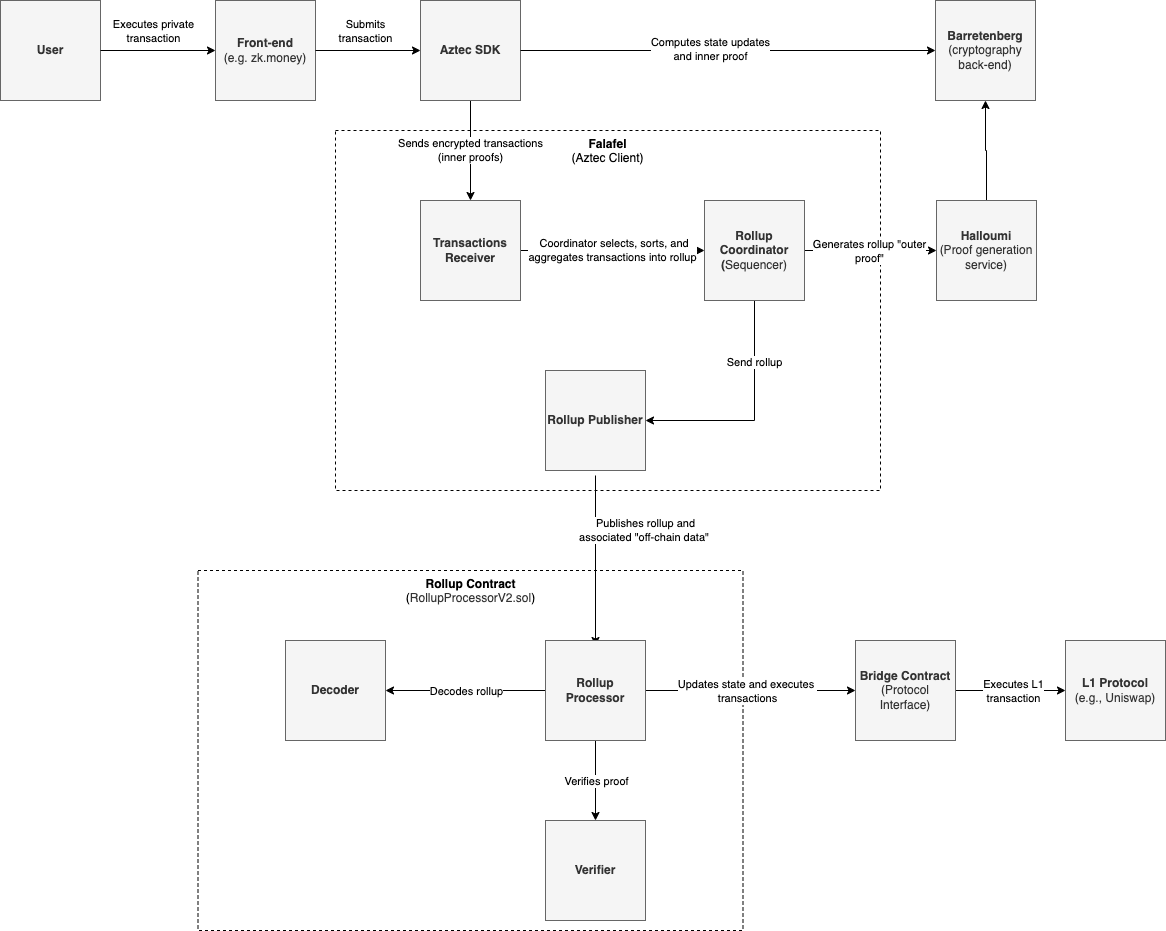

The diagram above was exported from draw.io. Its source (the exported page's mxGraphModel, read from the mxfile embedded in the PNG):
<mxGraphModel dx="2229" dy="1846" grid="1" gridSize="10" guides="1" tooltips="1" connect="1" arrows="1" fold="1" page="1" pageScale="1" pageWidth="850" pageHeight="1100" math="0" shadow="0">
  <root>
    <mxCell id="0" />
    <mxCell id="1" parent="0" />
    <mxCell id="_k_Ca6kmIZ3BmYYLKLRJ-40" value="Rollup Contract&lt;br&gt;&lt;span style=&quot;font-weight: normal;&quot;&gt;(&lt;span style=&quot;color: rgb(51, 51, 51);&quot;&gt;RollupProcessorV2.sol&lt;/span&gt;)&lt;/span&gt;" style="whiteSpace=wrap;html=1;fontStyle=1;horizontal=1;verticalAlign=top;strokeColor=default;dashed=1;movable=1;resizable=1;rotatable=1;deletable=1;editable=1;locked=0;connectable=1;" parent="1" vertex="1">
      <mxGeometry x="162.5" y="390" width="545" height="360" as="geometry" />
    </mxCell>
    <mxCell id="_k_Ca6kmIZ3BmYYLKLRJ-21" value="Falafel&lt;br&gt;&lt;span style=&quot;font-weight: normal;&quot;&gt;(Aztec Client)&lt;/span&gt;&lt;br&gt;" style="whiteSpace=wrap;html=1;fontStyle=1;horizontal=1;verticalAlign=top;strokeColor=default;dashed=1;movable=1;resizable=1;rotatable=1;deletable=1;editable=1;locked=0;connectable=1;" parent="1" vertex="1">
      <mxGeometry x="300" y="-50" width="545" height="360" as="geometry" />
    </mxCell>
    <mxCell id="MQwnR0meD7jpTnzvC7un-1" value="User" style="whiteSpace=wrap;html=1;aspect=fixed;fontStyle=1;fillColor=#f5f5f5;fontColor=#333333;strokeColor=#666666;" parent="1" vertex="1">
      <mxGeometry x="-35" y="-180" width="100" height="100" as="geometry" />
    </mxCell>
    <mxCell id="G5EymnpBJpFWz0tTt_Rz-2" value="" style="endArrow=classic;html=1;rounded=0;exitX=1;exitY=0.5;exitDx=0;exitDy=0;entryX=0;entryY=0.5;entryDx=0;entryDy=0;" parent="1" source="MQwnR0meD7jpTnzvC7un-1" target="G5EymnpBJpFWz0tTt_Rz-4" edge="1">
      <mxGeometry width="50" height="50" relative="1" as="geometry">
        <mxPoint x="120" y="79.5" as="sourcePoint" />
        <mxPoint x="200" y="79.5" as="targetPoint" />
      </mxGeometry>
    </mxCell>
    <mxCell id="G5EymnpBJpFWz0tTt_Rz-3" value="Executes private &lt;br&gt;transaction" style="edgeLabel;html=1;align=center;verticalAlign=middle;resizable=0;points=[];" parent="G5EymnpBJpFWz0tTt_Rz-2" connectable="0" vertex="1">
      <mxGeometry x="-0.3" y="-1" relative="1" as="geometry">
        <mxPoint x="12" y="-21" as="offset" />
      </mxGeometry>
    </mxCell>
    <mxCell id="G5EymnpBJpFWz0tTt_Rz-4" value="Front-end&lt;br&gt;&lt;span style=&quot;font-weight: normal;&quot;&gt;(e.g. zk.money)&lt;/span&gt;" style="whiteSpace=wrap;html=1;aspect=fixed;fontStyle=1;fillColor=#f5f5f5;fontColor=#333333;strokeColor=#666666;" parent="1" vertex="1">
      <mxGeometry x="180" y="-180" width="100" height="100" as="geometry" />
    </mxCell>
    <mxCell id="G5EymnpBJpFWz0tTt_Rz-5" value="" style="endArrow=classic;html=1;rounded=0;exitX=1;exitY=0.5;exitDx=0;exitDy=0;" parent="1" source="G5EymnpBJpFWz0tTt_Rz-4" target="_k_Ca6kmIZ3BmYYLKLRJ-11" edge="1">
      <mxGeometry width="50" height="50" relative="1" as="geometry">
        <mxPoint x="280" y="79.5" as="sourcePoint" />
        <mxPoint x="360" y="79.5" as="targetPoint" />
      </mxGeometry>
    </mxCell>
    <mxCell id="G5EymnpBJpFWz0tTt_Rz-6" value="Submits &lt;br&gt;transaction" style="edgeLabel;html=1;align=center;verticalAlign=middle;resizable=0;points=[];" parent="G5EymnpBJpFWz0tTt_Rz-5" connectable="0" vertex="1">
      <mxGeometry x="-0.3" y="-1" relative="1" as="geometry">
        <mxPoint x="12" y="-21" as="offset" />
      </mxGeometry>
    </mxCell>
    <mxCell id="_k_Ca6kmIZ3BmYYLKLRJ-23" value="&amp;nbsp;Coordinator selects, sorts, and &lt;br&gt;aggregates&amp;nbsp;transactions into rollup" style="edgeStyle=orthogonalEdgeStyle;rounded=0;orthogonalLoop=1;jettySize=auto;html=1;exitX=1;exitY=0.5;exitDx=0;exitDy=0;entryX=0;entryY=0.5;entryDx=0;entryDy=0;" parent="1" source="_k_Ca6kmIZ3BmYYLKLRJ-5" target="_k_Ca6kmIZ3BmYYLKLRJ-22" edge="1">
      <mxGeometry relative="1" as="geometry" />
    </mxCell>
    <mxCell id="_k_Ca6kmIZ3BmYYLKLRJ-5" value="Transactions Receiver" style="whiteSpace=wrap;html=1;aspect=fixed;fontStyle=1;fillColor=#f5f5f5;fontColor=#333333;strokeColor=#666666;" parent="1" vertex="1">
      <mxGeometry x="385" y="20" width="100" height="100" as="geometry" />
    </mxCell>
    <mxCell id="_k_Ca6kmIZ3BmYYLKLRJ-9" value="Barretenberg&lt;br&gt;&lt;span style=&quot;font-weight: normal;&quot;&gt;(cryptography back-end)&lt;/span&gt;" style="whiteSpace=wrap;html=1;aspect=fixed;fontStyle=1;fillColor=#f5f5f5;fontColor=#333333;strokeColor=#666666;" parent="1" vertex="1">
      <mxGeometry x="900" y="-180" width="100" height="100" as="geometry" />
    </mxCell>
    <mxCell id="_k_Ca6kmIZ3BmYYLKLRJ-15" value="Sends encrypted transactions &lt;br&gt;(inner proofs)" style="edgeStyle=orthogonalEdgeStyle;rounded=0;orthogonalLoop=1;jettySize=auto;html=1;exitX=0.5;exitY=1;exitDx=0;exitDy=0;entryX=0.5;entryY=0;entryDx=0;entryDy=0;" parent="1" source="_k_Ca6kmIZ3BmYYLKLRJ-11" target="_k_Ca6kmIZ3BmYYLKLRJ-5" edge="1">
      <mxGeometry relative="1" as="geometry" />
    </mxCell>
    <mxCell id="_k_Ca6kmIZ3BmYYLKLRJ-11" value="Aztec SDK" style="whiteSpace=wrap;html=1;aspect=fixed;fontStyle=1;fillColor=#f5f5f5;fontColor=#333333;strokeColor=#666666;" parent="1" vertex="1">
      <mxGeometry x="385" y="-180" width="100" height="100" as="geometry" />
    </mxCell>
    <mxCell id="_k_Ca6kmIZ3BmYYLKLRJ-12" value="" style="endArrow=classic;html=1;rounded=0;entryX=0;entryY=0.5;entryDx=0;entryDy=0;exitX=1;exitY=0.5;exitDx=0;exitDy=0;" parent="1" source="_k_Ca6kmIZ3BmYYLKLRJ-11" target="_k_Ca6kmIZ3BmYYLKLRJ-9" edge="1">
      <mxGeometry width="50" height="50" relative="1" as="geometry">
        <mxPoint x="480" y="-130" as="sourcePoint" />
        <mxPoint x="570" y="-130" as="targetPoint" />
      </mxGeometry>
    </mxCell>
    <mxCell id="_k_Ca6kmIZ3BmYYLKLRJ-27" value="Computes state updates&lt;br style=&quot;border-color: var(--border-color);&quot;&gt;and inner proof" style="edgeLabel;html=1;align=center;verticalAlign=middle;resizable=0;points=[];" parent="_k_Ca6kmIZ3BmYYLKLRJ-12" connectable="0" vertex="1">
      <mxGeometry x="-0.088" y="2" relative="1" as="geometry">
        <mxPoint as="offset" />
      </mxGeometry>
    </mxCell>
    <mxCell id="_k_Ca6kmIZ3BmYYLKLRJ-18" style="edgeStyle=orthogonalEdgeStyle;rounded=0;orthogonalLoop=1;jettySize=auto;html=1;exitX=0.5;exitY=0;exitDx=0;exitDy=0;entryX=0.5;entryY=1;entryDx=0;entryDy=0;" parent="1" source="_k_Ca6kmIZ3BmYYLKLRJ-17" target="_k_Ca6kmIZ3BmYYLKLRJ-9" edge="1">
      <mxGeometry relative="1" as="geometry">
        <mxPoint x="675" y="-80" as="targetPoint" />
      </mxGeometry>
    </mxCell>
    <mxCell id="_k_Ca6kmIZ3BmYYLKLRJ-29" value="Send rollup" style="edgeStyle=orthogonalEdgeStyle;rounded=0;orthogonalLoop=1;jettySize=auto;html=1;exitX=0.5;exitY=1;exitDx=0;exitDy=0;entryX=1;entryY=0.5;entryDx=0;entryDy=0;" parent="1" source="_k_Ca6kmIZ3BmYYLKLRJ-22" target="_k_Ca6kmIZ3BmYYLKLRJ-28" edge="1">
      <mxGeometry x="-0.4614" relative="1" as="geometry">
        <mxPoint as="offset" />
      </mxGeometry>
    </mxCell>
    <mxCell id="_k_Ca6kmIZ3BmYYLKLRJ-17" value="Halloumi&lt;br&gt;&lt;span style=&quot;font-weight: normal;&quot;&gt;(Proof generation service)&lt;/span&gt;" style="whiteSpace=wrap;html=1;aspect=fixed;fontStyle=1;fillColor=#f5f5f5;fontColor=#333333;strokeColor=#666666;" parent="1" vertex="1">
      <mxGeometry x="901" y="20" width="100" height="100" as="geometry" />
    </mxCell>
    <mxCell id="_k_Ca6kmIZ3BmYYLKLRJ-25" style="edgeStyle=orthogonalEdgeStyle;rounded=0;orthogonalLoop=1;jettySize=auto;html=1;exitX=1;exitY=0.5;exitDx=0;exitDy=0;" parent="1" source="_k_Ca6kmIZ3BmYYLKLRJ-22" target="_k_Ca6kmIZ3BmYYLKLRJ-17" edge="1">
      <mxGeometry relative="1" as="geometry" />
    </mxCell>
    <mxCell id="_k_Ca6kmIZ3BmYYLKLRJ-26" value="Generates rollup &quot;outer &lt;br&gt;proof&quot;" style="edgeLabel;html=1;align=center;verticalAlign=middle;resizable=0;points=[];" parent="_k_Ca6kmIZ3BmYYLKLRJ-25" connectable="0" vertex="1">
      <mxGeometry x="0.1506" relative="1" as="geometry">
        <mxPoint x="-12" as="offset" />
      </mxGeometry>
    </mxCell>
    <mxCell id="_k_Ca6kmIZ3BmYYLKLRJ-22" value="Rollup Coordinator (&lt;span style=&quot;font-weight: normal;&quot;&gt;Sequencer)&lt;/span&gt;" style="whiteSpace=wrap;html=1;aspect=fixed;fontStyle=1;fillColor=#f5f5f5;fontColor=#333333;strokeColor=#666666;" parent="1" vertex="1">
      <mxGeometry x="669" y="20" width="100" height="100" as="geometry" />
    </mxCell>
    <mxCell id="_k_Ca6kmIZ3BmYYLKLRJ-32" value="Publishes rollup and&lt;br style=&quot;border-color: var(--border-color);&quot;&gt;associated &quot;off-chain data&quot;&amp;nbsp;" style="edgeStyle=orthogonalEdgeStyle;rounded=0;orthogonalLoop=1;jettySize=auto;html=1;exitX=0.5;exitY=1;exitDx=0;exitDy=0;" parent="1" edge="1">
      <mxGeometry x="-0.3529" y="50" relative="1" as="geometry">
        <mxPoint x="560" y="295.0000000000002" as="sourcePoint" />
        <mxPoint x="560" y="465" as="targetPoint" />
        <mxPoint as="offset" />
      </mxGeometry>
    </mxCell>
    <mxCell id="_k_Ca6kmIZ3BmYYLKLRJ-28" value="Rollup Publisher" style="whiteSpace=wrap;html=1;aspect=fixed;fontStyle=1;fillColor=#f5f5f5;fontColor=#333333;strokeColor=#666666;" parent="1" vertex="1">
      <mxGeometry x="510" y="190" width="100" height="100" as="geometry" />
    </mxCell>
    <mxCell id="_k_Ca6kmIZ3BmYYLKLRJ-48" style="edgeStyle=orthogonalEdgeStyle;rounded=0;orthogonalLoop=1;jettySize=auto;html=1;exitX=1;exitY=0.5;exitDx=0;exitDy=0;entryX=0;entryY=0.5;entryDx=0;entryDy=0;" parent="1" source="_k_Ca6kmIZ3BmYYLKLRJ-35" target="_k_Ca6kmIZ3BmYYLKLRJ-36" edge="1">
      <mxGeometry relative="1" as="geometry" />
    </mxCell>
    <mxCell id="_k_Ca6kmIZ3BmYYLKLRJ-49" value="Executes L1 &lt;br&gt;transaction" style="edgeLabel;html=1;align=center;verticalAlign=middle;resizable=0;points=[];" parent="_k_Ca6kmIZ3BmYYLKLRJ-48" connectable="0" vertex="1">
      <mxGeometry x="-0.1485" y="1" relative="1" as="geometry">
        <mxPoint x="10" y="1" as="offset" />
      </mxGeometry>
    </mxCell>
    <mxCell id="_k_Ca6kmIZ3BmYYLKLRJ-35" value="Bridge Contract&lt;br&gt;&lt;span style=&quot;font-weight: normal;&quot;&gt;(Protocol Interface)&lt;/span&gt;" style="whiteSpace=wrap;html=1;aspect=fixed;fontStyle=1;fillColor=#f5f5f5;fontColor=#333333;strokeColor=#666666;" parent="1" vertex="1">
      <mxGeometry x="820" y="460" width="100" height="100" as="geometry" />
    </mxCell>
    <mxCell id="_k_Ca6kmIZ3BmYYLKLRJ-36" value="L1 Protocol&lt;br&gt;&lt;span style=&quot;font-weight: normal;&quot;&gt;(e.g., Uniswap)&lt;/span&gt;" style="whiteSpace=wrap;html=1;aspect=fixed;fontStyle=1;fillColor=#f5f5f5;fontColor=#333333;strokeColor=#666666;" parent="1" vertex="1">
      <mxGeometry x="1030" y="460" width="100" height="100" as="geometry" />
    </mxCell>
    <mxCell id="_k_Ca6kmIZ3BmYYLKLRJ-37" value="Verifier" style="whiteSpace=wrap;html=1;aspect=fixed;fontStyle=1;fillColor=#f5f5f5;fontColor=#333333;strokeColor=#666666;" parent="1" vertex="1">
      <mxGeometry x="510" y="640" width="100" height="100" as="geometry" />
    </mxCell>
    <mxCell id="_k_Ca6kmIZ3BmYYLKLRJ-38" value="Decoder" style="whiteSpace=wrap;html=1;aspect=fixed;fontStyle=1;fillColor=#f5f5f5;fontColor=#333333;strokeColor=#666666;" parent="1" vertex="1">
      <mxGeometry x="250" y="460" width="100" height="100" as="geometry" />
    </mxCell>
    <mxCell id="_k_Ca6kmIZ3BmYYLKLRJ-42" style="edgeStyle=orthogonalEdgeStyle;rounded=0;orthogonalLoop=1;jettySize=auto;html=1;exitX=0;exitY=0.5;exitDx=0;exitDy=0;" parent="1" source="_k_Ca6kmIZ3BmYYLKLRJ-41" target="_k_Ca6kmIZ3BmYYLKLRJ-38" edge="1">
      <mxGeometry relative="1" as="geometry" />
    </mxCell>
    <mxCell id="_k_Ca6kmIZ3BmYYLKLRJ-43" value="Decodes rollup" style="edgeLabel;html=1;align=center;verticalAlign=middle;resizable=0;points=[];" parent="_k_Ca6kmIZ3BmYYLKLRJ-42" connectable="0" vertex="1">
      <mxGeometry x="0.175" y="3" relative="1" as="geometry">
        <mxPoint x="14" y="-3" as="offset" />
      </mxGeometry>
    </mxCell>
    <mxCell id="_k_Ca6kmIZ3BmYYLKLRJ-44" style="edgeStyle=orthogonalEdgeStyle;rounded=0;orthogonalLoop=1;jettySize=auto;html=1;exitX=0.5;exitY=1;exitDx=0;exitDy=0;" parent="1" source="_k_Ca6kmIZ3BmYYLKLRJ-41" target="_k_Ca6kmIZ3BmYYLKLRJ-37" edge="1">
      <mxGeometry relative="1" as="geometry" />
    </mxCell>
    <mxCell id="_k_Ca6kmIZ3BmYYLKLRJ-45" value="Verifies proof" style="edgeLabel;html=1;align=center;verticalAlign=middle;resizable=0;points=[];" parent="_k_Ca6kmIZ3BmYYLKLRJ-44" connectable="0" vertex="1">
      <mxGeometry x="0.2625" relative="1" as="geometry">
        <mxPoint y="-11" as="offset" />
      </mxGeometry>
    </mxCell>
    <mxCell id="_k_Ca6kmIZ3BmYYLKLRJ-46" style="edgeStyle=orthogonalEdgeStyle;rounded=0;orthogonalLoop=1;jettySize=auto;html=1;exitX=1;exitY=0.5;exitDx=0;exitDy=0;entryX=0;entryY=0.5;entryDx=0;entryDy=0;" parent="1" source="_k_Ca6kmIZ3BmYYLKLRJ-41" target="_k_Ca6kmIZ3BmYYLKLRJ-35" edge="1">
      <mxGeometry relative="1" as="geometry" />
    </mxCell>
    <mxCell id="_k_Ca6kmIZ3BmYYLKLRJ-47" value="Updates state and executes&amp;nbsp;&lt;br&gt;transactions" style="edgeLabel;html=1;align=center;verticalAlign=middle;resizable=0;points=[];" parent="_k_Ca6kmIZ3BmYYLKLRJ-46" connectable="0" vertex="1">
      <mxGeometry x="0.1683" y="1" relative="1" as="geometry">
        <mxPoint x="-22" y="1" as="offset" />
      </mxGeometry>
    </mxCell>
    <mxCell id="_k_Ca6kmIZ3BmYYLKLRJ-41" value="Rollup Processor" style="whiteSpace=wrap;html=1;aspect=fixed;fontStyle=1;fillColor=#f5f5f5;fontColor=#333333;strokeColor=#666666;" parent="1" vertex="1">
      <mxGeometry x="510" y="460" width="100" height="100" as="geometry" />
    </mxCell>
  </root>
</mxGraphModel>